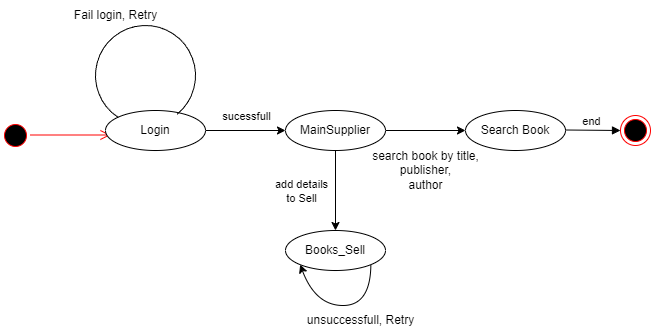

The diagram above was exported from draw.io. Its source (the exported page's mxGraphModel, read from the mxfile embedded in the PNG):
<mxGraphModel dx="1036" dy="571" grid="1" gridSize="10" guides="1" tooltips="1" connect="1" arrows="1" fold="1" page="1" pageScale="1" pageWidth="850" pageHeight="1100" math="0" shadow="0">
  <root>
    <mxCell id="0" />
    <mxCell id="1" parent="0" />
    <mxCell id="2az8KpTj_jC6bh87CxZR-1" value="" style="ellipse;html=1;shape=startState;fillColor=#000000;strokeColor=#ff0000;" vertex="1" parent="1">
      <mxGeometry x="110" y="170" width="30" height="30" as="geometry" />
    </mxCell>
    <mxCell id="2az8KpTj_jC6bh87CxZR-4" value="" style="edgeStyle=orthogonalEdgeStyle;html=1;verticalAlign=bottom;endArrow=open;endSize=8;strokeColor=#ff0000;rounded=0;" edge="1" parent="1">
      <mxGeometry relative="1" as="geometry">
        <mxPoint x="220" y="184.5" as="targetPoint" />
        <mxPoint x="140" y="184.5" as="sourcePoint" />
      </mxGeometry>
    </mxCell>
    <mxCell id="2az8KpTj_jC6bh87CxZR-5" value="" style="edgeStyle=orthogonalEdgeStyle;rounded=0;orthogonalLoop=1;jettySize=auto;html=1;" edge="1" parent="1" source="2az8KpTj_jC6bh87CxZR-7" target="2az8KpTj_jC6bh87CxZR-12">
      <mxGeometry relative="1" as="geometry" />
    </mxCell>
    <mxCell id="2az8KpTj_jC6bh87CxZR-6" value="sucessfull" style="edgeLabel;html=1;align=center;verticalAlign=middle;resizable=0;points=[];" vertex="1" connectable="0" parent="2az8KpTj_jC6bh87CxZR-5">
      <mxGeometry x="-0.2773" y="7" relative="1" as="geometry">
        <mxPoint x="11" y="-8" as="offset" />
      </mxGeometry>
    </mxCell>
    <mxCell id="2az8KpTj_jC6bh87CxZR-7" value="Login" style="ellipse;whiteSpace=wrap;html=1;align=center;" vertex="1" parent="1">
      <mxGeometry x="215" y="160" width="100" height="40" as="geometry" />
    </mxCell>
    <mxCell id="2az8KpTj_jC6bh87CxZR-8" value="" style="edgeStyle=orthogonalEdgeStyle;rounded=0;orthogonalLoop=1;jettySize=auto;html=1;" edge="1" parent="1" source="2az8KpTj_jC6bh87CxZR-12" target="2az8KpTj_jC6bh87CxZR-15">
      <mxGeometry relative="1" as="geometry" />
    </mxCell>
    <mxCell id="2az8KpTj_jC6bh87CxZR-9" value="add details &lt;br&gt;to Sell" style="edgeLabel;html=1;align=center;verticalAlign=middle;resizable=0;points=[];" vertex="1" connectable="0" parent="2az8KpTj_jC6bh87CxZR-8">
      <mxGeometry x="-0.2635" y="-8" relative="1" as="geometry">
        <mxPoint x="-27" y="11" as="offset" />
      </mxGeometry>
    </mxCell>
    <mxCell id="2az8KpTj_jC6bh87CxZR-20" value="" style="edgeStyle=orthogonalEdgeStyle;rounded=0;orthogonalLoop=1;jettySize=auto;html=1;" edge="1" parent="1" source="2az8KpTj_jC6bh87CxZR-12" target="2az8KpTj_jC6bh87CxZR-19">
      <mxGeometry relative="1" as="geometry" />
    </mxCell>
    <mxCell id="2az8KpTj_jC6bh87CxZR-12" value="MainSupplier" style="ellipse;whiteSpace=wrap;html=1;align=center;" vertex="1" parent="1">
      <mxGeometry x="395" y="160" width="100" height="40" as="geometry" />
    </mxCell>
    <mxCell id="2az8KpTj_jC6bh87CxZR-13" value="" style="verticalLabelPosition=bottom;verticalAlign=top;html=1;shape=mxgraph.basic.arc;startAngle=0.3;endAngle=0.09994632657949533;rotation=105;" vertex="1" parent="1">
      <mxGeometry x="205" y="75" width="100" height="100" as="geometry" />
    </mxCell>
    <mxCell id="2az8KpTj_jC6bh87CxZR-14" value="Fail login, Retry" style="text;html=1;align=center;verticalAlign=middle;resizable=0;points=[];autosize=1;strokeColor=none;fillColor=none;" vertex="1" parent="1">
      <mxGeometry x="170" y="50" width="110" height="30" as="geometry" />
    </mxCell>
    <mxCell id="2az8KpTj_jC6bh87CxZR-15" value="Books_Sell" style="ellipse;whiteSpace=wrap;html=1;align=center;" vertex="1" parent="1">
      <mxGeometry x="395" y="280" width="100" height="40" as="geometry" />
    </mxCell>
    <mxCell id="2az8KpTj_jC6bh87CxZR-17" value="" style="curved=1;endArrow=classic;html=1;rounded=0;exitX=1;exitY=1;exitDx=0;exitDy=0;entryX=0;entryY=1;entryDx=0;entryDy=0;" edge="1" parent="1" source="2az8KpTj_jC6bh87CxZR-15" target="2az8KpTj_jC6bh87CxZR-15">
      <mxGeometry width="50" height="50" relative="1" as="geometry">
        <mxPoint x="515" y="396" as="sourcePoint" />
        <mxPoint x="445" y="396" as="targetPoint" />
        <Array as="points">
          <mxPoint x="480" y="355" />
          <mxPoint x="425" y="355" />
        </Array>
      </mxGeometry>
    </mxCell>
    <mxCell id="2az8KpTj_jC6bh87CxZR-18" value="unsuccessfull, Retry&lt;br&gt;" style="text;html=1;align=center;verticalAlign=middle;resizable=0;points=[];autosize=1;strokeColor=none;fillColor=none;" vertex="1" parent="1">
      <mxGeometry x="405" y="355" width="130" height="30" as="geometry" />
    </mxCell>
    <mxCell id="2az8KpTj_jC6bh87CxZR-19" value="Search Book" style="ellipse;whiteSpace=wrap;html=1;align=center;" vertex="1" parent="1">
      <mxGeometry x="575" y="160" width="100" height="40" as="geometry" />
    </mxCell>
    <mxCell id="2az8KpTj_jC6bh87CxZR-21" value="search book by title,&lt;br&gt;publisher,&lt;br&gt;author" style="text;html=1;align=center;verticalAlign=middle;resizable=0;points=[];autosize=1;strokeColor=none;fillColor=none;" vertex="1" parent="1">
      <mxGeometry x="470" y="190" width="130" height="60" as="geometry" />
    </mxCell>
    <mxCell id="2az8KpTj_jC6bh87CxZR-22" value="" style="ellipse;html=1;shape=endState;fillColor=#000000;strokeColor=#ff0000;" vertex="1" parent="1">
      <mxGeometry x="730" y="165" width="30" height="30" as="geometry" />
    </mxCell>
    <mxCell id="2az8KpTj_jC6bh87CxZR-23" value="end" style="html=1;verticalAlign=bottom;endArrow=block;edgeStyle=elbowEdgeStyle;elbow=vertical;curved=0;rounded=0;" edge="1" parent="1">
      <mxGeometry x="-0.0511" width="80" relative="1" as="geometry">
        <mxPoint x="675" y="179.5" as="sourcePoint" />
        <mxPoint x="730" y="180" as="targetPoint" />
        <mxPoint as="offset" />
      </mxGeometry>
    </mxCell>
  </root>
</mxGraphModel>